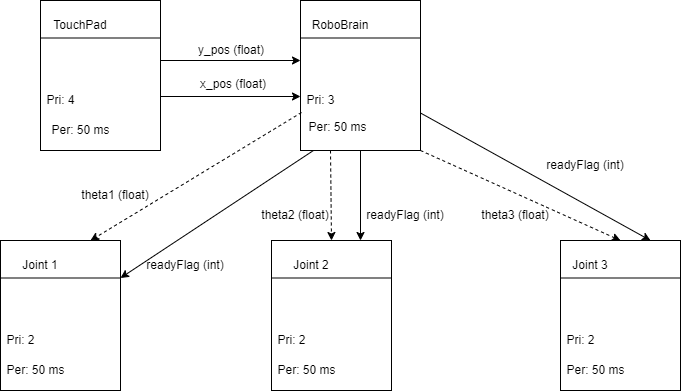

The diagram above was exported from draw.io. Its source (the exported page's mxGraphModel, read from the mxfile embedded in the PNG):
<mxGraphModel dx="1422" dy="794" grid="1" gridSize="10" guides="1" tooltips="1" connect="1" arrows="1" fold="1" page="1" pageScale="1" pageWidth="850" pageHeight="1100" math="0" shadow="0">
  <root>
    <mxCell id="0" />
    <mxCell id="1" parent="0" />
    <mxCell id="w2SAn1QQn39DsMUWego1-3" value="" style="group" parent="1" vertex="1" connectable="0">
      <mxGeometry x="120" y="160" width="120" height="150" as="geometry" />
    </mxCell>
    <mxCell id="w2SAn1QQn39DsMUWego1-1" value="" style="rounded=0;whiteSpace=wrap;html=1;" parent="w2SAn1QQn39DsMUWego1-3" vertex="1">
      <mxGeometry width="120" height="150" as="geometry" />
    </mxCell>
    <mxCell id="w2SAn1QQn39DsMUWego1-2" value="" style="endArrow=none;html=1;rounded=0;exitX=0;exitY=0.25;exitDx=0;exitDy=0;entryX=1;entryY=0.25;entryDx=0;entryDy=0;" parent="w2SAn1QQn39DsMUWego1-3" source="w2SAn1QQn39DsMUWego1-1" target="w2SAn1QQn39DsMUWego1-1" edge="1">
      <mxGeometry width="50" height="50" relative="1" as="geometry">
        <mxPoint x="320" y="270" as="sourcePoint" />
        <mxPoint x="370" y="220" as="targetPoint" />
      </mxGeometry>
    </mxCell>
    <mxCell id="w2SAn1QQn39DsMUWego1-29" value="TouchPad" style="text;html=1;strokeColor=none;fillColor=none;align=center;verticalAlign=middle;whiteSpace=wrap;rounded=0;" parent="w2SAn1QQn39DsMUWego1-3" vertex="1">
      <mxGeometry x="10" y="10" width="60" height="30" as="geometry" />
    </mxCell>
    <mxCell id="w2SAn1QQn39DsMUWego1-31" value="Pri: 4" style="text;html=1;align=center;verticalAlign=middle;resizable=0;points=[];autosize=1;strokeColor=none;fillColor=none;" parent="w2SAn1QQn39DsMUWego1-3" vertex="1">
      <mxGeometry y="90" width="40" height="20" as="geometry" />
    </mxCell>
    <mxCell id="w2SAn1QQn39DsMUWego1-32" value="Per: 50 ms" style="text;html=1;align=center;verticalAlign=middle;resizable=0;points=[];autosize=1;strokeColor=none;fillColor=none;" parent="w2SAn1QQn39DsMUWego1-3" vertex="1">
      <mxGeometry x="5" y="120" width="70" height="20" as="geometry" />
    </mxCell>
    <mxCell id="w2SAn1QQn39DsMUWego1-4" value="" style="group" parent="1" vertex="1" connectable="0">
      <mxGeometry x="380" y="160" width="120" height="150" as="geometry" />
    </mxCell>
    <mxCell id="w2SAn1QQn39DsMUWego1-5" value="" style="rounded=0;whiteSpace=wrap;html=1;" parent="w2SAn1QQn39DsMUWego1-4" vertex="1">
      <mxGeometry width="120" height="150" as="geometry" />
    </mxCell>
    <mxCell id="w2SAn1QQn39DsMUWego1-6" value="" style="endArrow=none;html=1;rounded=0;exitX=0;exitY=0.25;exitDx=0;exitDy=0;entryX=1;entryY=0.25;entryDx=0;entryDy=0;" parent="w2SAn1QQn39DsMUWego1-4" source="w2SAn1QQn39DsMUWego1-5" target="w2SAn1QQn39DsMUWego1-5" edge="1">
      <mxGeometry width="50" height="50" relative="1" as="geometry">
        <mxPoint x="320" y="270" as="sourcePoint" />
        <mxPoint x="370" y="220" as="targetPoint" />
      </mxGeometry>
    </mxCell>
    <mxCell id="w2SAn1QQn39DsMUWego1-28" value="RoboBrain" style="text;html=1;strokeColor=none;fillColor=none;align=center;verticalAlign=middle;whiteSpace=wrap;rounded=0;" parent="w2SAn1QQn39DsMUWego1-4" vertex="1">
      <mxGeometry x="10" y="10" width="60" height="30" as="geometry" />
    </mxCell>
    <mxCell id="w2SAn1QQn39DsMUWego1-33" value="Pri: 3" style="text;html=1;align=center;verticalAlign=middle;resizable=0;points=[];autosize=1;strokeColor=none;fillColor=none;" parent="w2SAn1QQn39DsMUWego1-4" vertex="1">
      <mxGeometry y="90" width="40" height="20" as="geometry" />
    </mxCell>
    <mxCell id="w2SAn1QQn39DsMUWego1-34" value="Per: 50 ms" style="text;html=1;align=center;verticalAlign=middle;resizable=0;points=[];autosize=1;strokeColor=none;fillColor=none;" parent="w2SAn1QQn39DsMUWego1-4" vertex="1">
      <mxGeometry x="2" y="117" width="70" height="20" as="geometry" />
    </mxCell>
    <mxCell id="w2SAn1QQn39DsMUWego1-7" value="" style="group" parent="1" vertex="1" connectable="0">
      <mxGeometry x="640" y="400" width="120" height="150" as="geometry" />
    </mxCell>
    <mxCell id="w2SAn1QQn39DsMUWego1-8" value="" style="rounded=0;whiteSpace=wrap;html=1;" parent="w2SAn1QQn39DsMUWego1-7" vertex="1">
      <mxGeometry width="120" height="150" as="geometry" />
    </mxCell>
    <mxCell id="w2SAn1QQn39DsMUWego1-9" value="" style="endArrow=none;html=1;rounded=0;exitX=0;exitY=0.25;exitDx=0;exitDy=0;entryX=1;entryY=0.25;entryDx=0;entryDy=0;" parent="w2SAn1QQn39DsMUWego1-7" source="w2SAn1QQn39DsMUWego1-8" target="w2SAn1QQn39DsMUWego1-8" edge="1">
      <mxGeometry width="50" height="50" relative="1" as="geometry">
        <mxPoint x="320" y="270" as="sourcePoint" />
        <mxPoint x="370" y="220" as="targetPoint" />
      </mxGeometry>
    </mxCell>
    <mxCell id="w2SAn1QQn39DsMUWego1-25" value="Joint 3" style="text;html=1;strokeColor=none;fillColor=none;align=center;verticalAlign=middle;whiteSpace=wrap;rounded=0;" parent="w2SAn1QQn39DsMUWego1-7" vertex="1">
      <mxGeometry y="10" width="60" height="30" as="geometry" />
    </mxCell>
    <mxCell id="w2SAn1QQn39DsMUWego1-54" value="Pri: 2" style="text;html=1;align=center;verticalAlign=middle;resizable=0;points=[];autosize=1;strokeColor=none;fillColor=none;" parent="w2SAn1QQn39DsMUWego1-7" vertex="1">
      <mxGeometry y="90" width="40" height="20" as="geometry" />
    </mxCell>
    <mxCell id="w2SAn1QQn39DsMUWego1-55" value="Per: 50 ms" style="text;html=1;align=center;verticalAlign=middle;resizable=0;points=[];autosize=1;strokeColor=none;fillColor=none;" parent="w2SAn1QQn39DsMUWego1-7" vertex="1">
      <mxGeometry y="120" width="70" height="20" as="geometry" />
    </mxCell>
    <mxCell id="w2SAn1QQn39DsMUWego1-10" value="" style="group" parent="1" vertex="1" connectable="0">
      <mxGeometry x="80" y="400" width="120" height="150" as="geometry" />
    </mxCell>
    <mxCell id="w2SAn1QQn39DsMUWego1-11" value="" style="rounded=0;whiteSpace=wrap;html=1;" parent="w2SAn1QQn39DsMUWego1-10" vertex="1">
      <mxGeometry width="120" height="150" as="geometry" />
    </mxCell>
    <mxCell id="w2SAn1QQn39DsMUWego1-12" value="" style="endArrow=none;html=1;rounded=0;exitX=0;exitY=0.25;exitDx=0;exitDy=0;entryX=1;entryY=0.25;entryDx=0;entryDy=0;" parent="w2SAn1QQn39DsMUWego1-10" source="w2SAn1QQn39DsMUWego1-11" target="w2SAn1QQn39DsMUWego1-11" edge="1">
      <mxGeometry width="50" height="50" relative="1" as="geometry">
        <mxPoint x="320" y="270" as="sourcePoint" />
        <mxPoint x="370" y="220" as="targetPoint" />
      </mxGeometry>
    </mxCell>
    <mxCell id="w2SAn1QQn39DsMUWego1-19" value="Joint 1" style="text;html=1;strokeColor=none;fillColor=none;align=center;verticalAlign=middle;whiteSpace=wrap;rounded=0;" parent="w2SAn1QQn39DsMUWego1-10" vertex="1">
      <mxGeometry x="10" y="10" width="60" height="30" as="geometry" />
    </mxCell>
    <mxCell id="w2SAn1QQn39DsMUWego1-50" value="Pri: 2" style="text;html=1;align=center;verticalAlign=middle;resizable=0;points=[];autosize=1;strokeColor=none;fillColor=none;" parent="w2SAn1QQn39DsMUWego1-10" vertex="1">
      <mxGeometry y="90" width="40" height="20" as="geometry" />
    </mxCell>
    <mxCell id="w2SAn1QQn39DsMUWego1-51" value="Per: 50 ms" style="text;html=1;align=center;verticalAlign=middle;resizable=0;points=[];autosize=1;strokeColor=none;fillColor=none;" parent="w2SAn1QQn39DsMUWego1-10" vertex="1">
      <mxGeometry y="120" width="70" height="20" as="geometry" />
    </mxCell>
    <mxCell id="w2SAn1QQn39DsMUWego1-13" value="" style="group" parent="1" vertex="1" connectable="0">
      <mxGeometry x="351" y="400" width="120" height="150" as="geometry" />
    </mxCell>
    <mxCell id="w2SAn1QQn39DsMUWego1-14" value="" style="rounded=0;whiteSpace=wrap;html=1;" parent="w2SAn1QQn39DsMUWego1-13" vertex="1">
      <mxGeometry width="120" height="150" as="geometry" />
    </mxCell>
    <mxCell id="w2SAn1QQn39DsMUWego1-15" value="" style="endArrow=none;html=1;rounded=0;exitX=0;exitY=0.25;exitDx=0;exitDy=0;entryX=1;entryY=0.25;entryDx=0;entryDy=0;" parent="w2SAn1QQn39DsMUWego1-13" source="w2SAn1QQn39DsMUWego1-14" target="w2SAn1QQn39DsMUWego1-14" edge="1">
      <mxGeometry width="50" height="50" relative="1" as="geometry">
        <mxPoint x="320" y="270" as="sourcePoint" />
        <mxPoint x="370" y="220" as="targetPoint" />
      </mxGeometry>
    </mxCell>
    <mxCell id="w2SAn1QQn39DsMUWego1-26" value="Joint 2" style="text;html=1;strokeColor=none;fillColor=none;align=center;verticalAlign=middle;whiteSpace=wrap;rounded=0;" parent="w2SAn1QQn39DsMUWego1-13" vertex="1">
      <mxGeometry x="10" y="10" width="60" height="30" as="geometry" />
    </mxCell>
    <mxCell id="w2SAn1QQn39DsMUWego1-52" value="Pri: 2" style="text;html=1;align=center;verticalAlign=middle;resizable=0;points=[];autosize=1;strokeColor=none;fillColor=none;" parent="w2SAn1QQn39DsMUWego1-13" vertex="1">
      <mxGeometry y="90" width="40" height="20" as="geometry" />
    </mxCell>
    <mxCell id="w2SAn1QQn39DsMUWego1-53" value="Per: 50 ms" style="text;html=1;align=center;verticalAlign=middle;resizable=0;points=[];autosize=1;strokeColor=none;fillColor=none;" parent="w2SAn1QQn39DsMUWego1-13" vertex="1">
      <mxGeometry y="120" width="70" height="20" as="geometry" />
    </mxCell>
    <mxCell id="w2SAn1QQn39DsMUWego1-45" value="" style="endArrow=classic;html=1;rounded=0;strokeColor=default;exitX=1;exitY=0.64;exitDx=0;exitDy=0;exitPerimeter=0;" parent="1" source="w2SAn1QQn39DsMUWego1-1" edge="1">
      <mxGeometry width="50" height="50" relative="1" as="geometry">
        <mxPoint x="400" y="420" as="sourcePoint" />
        <mxPoint x="380" y="256" as="targetPoint" />
      </mxGeometry>
    </mxCell>
    <mxCell id="w2SAn1QQn39DsMUWego1-46" value="x_pos (float)" style="text;html=1;strokeColor=none;fillColor=none;align=center;verticalAlign=middle;whiteSpace=wrap;rounded=0;" parent="1" vertex="1">
      <mxGeometry x="273" y="229" width="80" height="30" as="geometry" />
    </mxCell>
    <mxCell id="w2SAn1QQn39DsMUWego1-47" value="" style="endArrow=classic;html=1;rounded=0;strokeColor=default;exitX=1;exitY=0.4;exitDx=0;exitDy=0;exitPerimeter=0;" parent="1" source="w2SAn1QQn39DsMUWego1-1" edge="1">
      <mxGeometry width="50" height="50" relative="1" as="geometry">
        <mxPoint x="400" y="410" as="sourcePoint" />
        <mxPoint x="380" y="220" as="targetPoint" />
      </mxGeometry>
    </mxCell>
    <mxCell id="w2SAn1QQn39DsMUWego1-48" value="y_pos (float)" style="text;html=1;strokeColor=none;fillColor=none;align=center;verticalAlign=middle;whiteSpace=wrap;rounded=0;" parent="1" vertex="1">
      <mxGeometry x="271" y="195" width="80" height="30" as="geometry" />
    </mxCell>
    <mxCell id="w2SAn1QQn39DsMUWego1-58" value="" style="endArrow=classic;html=1;rounded=0;strokeColor=default;entryX=0.75;entryY=0;entryDx=0;entryDy=0;dashed=1;exitX=-0.014;exitY=-0.25;exitDx=0;exitDy=0;exitPerimeter=0;" parent="1" source="w2SAn1QQn39DsMUWego1-34" target="w2SAn1QQn39DsMUWego1-11" edge="1">
      <mxGeometry width="50" height="50" relative="1" as="geometry">
        <mxPoint x="360" y="300" as="sourcePoint" />
        <mxPoint x="560" y="650" as="targetPoint" />
      </mxGeometry>
    </mxCell>
    <mxCell id="w2SAn1QQn39DsMUWego1-59" value="" style="endArrow=classic;html=1;rounded=0;strokeColor=default;exitX=0.25;exitY=1;exitDx=0;exitDy=0;entryX=0.5;entryY=0;entryDx=0;entryDy=0;dashed=1;" parent="1" source="w2SAn1QQn39DsMUWego1-5" target="w2SAn1QQn39DsMUWego1-14" edge="1">
      <mxGeometry width="50" height="50" relative="1" as="geometry">
        <mxPoint x="450" y="320" as="sourcePoint" />
        <mxPoint x="180" y="370" as="targetPoint" />
      </mxGeometry>
    </mxCell>
    <mxCell id="w2SAn1QQn39DsMUWego1-60" value="" style="endArrow=classic;html=1;rounded=0;strokeColor=default;entryX=0.5;entryY=0;entryDx=0;entryDy=0;dashed=1;" parent="1" target="w2SAn1QQn39DsMUWego1-8" edge="1">
      <mxGeometry width="50" height="50" relative="1" as="geometry">
        <mxPoint x="500" y="310" as="sourcePoint" />
        <mxPoint x="190" y="380" as="targetPoint" />
      </mxGeometry>
    </mxCell>
    <mxCell id="w2SAn1QQn39DsMUWego1-63" value="theta3 (float)" style="text;html=1;strokeColor=none;fillColor=none;align=center;verticalAlign=middle;whiteSpace=wrap;rounded=0;" parent="1" vertex="1">
      <mxGeometry x="550" y="360" width="90" height="30" as="geometry" />
    </mxCell>
    <mxCell id="w2SAn1QQn39DsMUWego1-64" value="theta1 (float)" style="text;html=1;strokeColor=none;fillColor=none;align=center;verticalAlign=middle;whiteSpace=wrap;rounded=0;" parent="1" vertex="1">
      <mxGeometry x="150" y="340" width="90" height="30" as="geometry" />
    </mxCell>
    <mxCell id="w2SAn1QQn39DsMUWego1-65" value="theta2 (float)" style="text;html=1;strokeColor=none;fillColor=none;align=center;verticalAlign=middle;whiteSpace=wrap;rounded=0;" parent="1" vertex="1">
      <mxGeometry x="330" y="360" width="90" height="30" as="geometry" />
    </mxCell>
    <mxCell id="W08MYnmwfCZlsY4CXbKF-1" value="" style="endArrow=classic;html=1;rounded=0;exitX=0.108;exitY=1;exitDx=0;exitDy=0;exitPerimeter=0;entryX=1;entryY=0.25;entryDx=0;entryDy=0;" edge="1" parent="1" source="w2SAn1QQn39DsMUWego1-5" target="w2SAn1QQn39DsMUWego1-11">
      <mxGeometry width="50" height="50" relative="1" as="geometry">
        <mxPoint x="400" y="460" as="sourcePoint" />
        <mxPoint x="450" y="410" as="targetPoint" />
      </mxGeometry>
    </mxCell>
    <mxCell id="W08MYnmwfCZlsY4CXbKF-2" value="readyFlag (int)" style="text;html=1;strokeColor=none;fillColor=none;align=center;verticalAlign=middle;whiteSpace=wrap;rounded=0;" vertex="1" parent="1">
      <mxGeometry x="220" y="410" width="90" height="30" as="geometry" />
    </mxCell>
    <mxCell id="W08MYnmwfCZlsY4CXbKF-3" value="readyFlag (int)" style="text;html=1;strokeColor=none;fillColor=none;align=center;verticalAlign=middle;whiteSpace=wrap;rounded=0;" vertex="1" parent="1">
      <mxGeometry x="440" y="360" width="90" height="30" as="geometry" />
    </mxCell>
    <mxCell id="W08MYnmwfCZlsY4CXbKF-4" value="readyFlag (int)" style="text;html=1;strokeColor=none;fillColor=none;align=center;verticalAlign=middle;whiteSpace=wrap;rounded=0;" vertex="1" parent="1">
      <mxGeometry x="620" y="310" width="90" height="30" as="geometry" />
    </mxCell>
    <mxCell id="W08MYnmwfCZlsY4CXbKF-5" value="" style="endArrow=classic;html=1;rounded=0;exitX=0.5;exitY=1;exitDx=0;exitDy=0;" edge="1" parent="1" source="w2SAn1QQn39DsMUWego1-5">
      <mxGeometry width="50" height="50" relative="1" as="geometry">
        <mxPoint x="400" y="460" as="sourcePoint" />
        <mxPoint x="440" y="400" as="targetPoint" />
      </mxGeometry>
    </mxCell>
    <mxCell id="W08MYnmwfCZlsY4CXbKF-6" value="" style="endArrow=classic;html=1;rounded=0;exitX=1;exitY=0.75;exitDx=0;exitDy=0;entryX=0.75;entryY=0;entryDx=0;entryDy=0;" edge="1" parent="1" source="w2SAn1QQn39DsMUWego1-5" target="w2SAn1QQn39DsMUWego1-8">
      <mxGeometry width="50" height="50" relative="1" as="geometry">
        <mxPoint x="400" y="460" as="sourcePoint" />
        <mxPoint x="450" y="410" as="targetPoint" />
      </mxGeometry>
    </mxCell>
  </root>
</mxGraphModel>